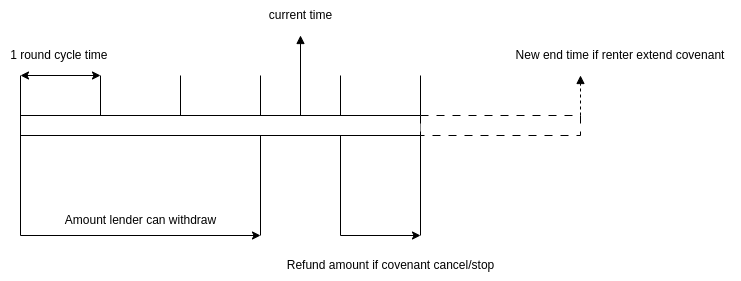

The diagram above was exported from draw.io. Its source (the exported page's mxGraphModel, read from the mxfile embedded in the PNG):
<mxGraphModel dx="1434" dy="642" grid="1" gridSize="10" guides="1" tooltips="1" connect="1" arrows="1" fold="1" page="1" pageScale="1" pageWidth="850" pageHeight="1100" math="0" shadow="0">
  <root>
    <mxCell id="0" />
    <mxCell id="1" parent="0" />
    <mxCell id="xIxmtFMpX2RRFXOw5zQo-1" value="" style="endArrow=none;html=1;rounded=0;" parent="1" edge="1">
      <mxGeometry width="50" height="50" relative="1" as="geometry">
        <mxPoint x="400" y="320" as="sourcePoint" />
        <mxPoint x="400" y="200" as="targetPoint" />
      </mxGeometry>
    </mxCell>
    <mxCell id="xIxmtFMpX2RRFXOw5zQo-2" value="" style="rounded=0;whiteSpace=wrap;html=1;" parent="1" vertex="1">
      <mxGeometry x="400" y="200" width="400" height="20" as="geometry" />
    </mxCell>
    <mxCell id="xIxmtFMpX2RRFXOw5zQo-3" value="" style="endArrow=none;html=1;rounded=0;" parent="1" edge="1">
      <mxGeometry width="50" height="50" relative="1" as="geometry">
        <mxPoint x="480" y="200" as="sourcePoint" />
        <mxPoint x="480" y="160" as="targetPoint" />
      </mxGeometry>
    </mxCell>
    <mxCell id="xIxmtFMpX2RRFXOw5zQo-4" value="" style="endArrow=none;html=1;rounded=0;" parent="1" edge="1">
      <mxGeometry width="50" height="50" relative="1" as="geometry">
        <mxPoint x="560" y="200" as="sourcePoint" />
        <mxPoint x="560" y="160" as="targetPoint" />
      </mxGeometry>
    </mxCell>
    <mxCell id="xIxmtFMpX2RRFXOw5zQo-5" value="" style="endArrow=none;html=1;rounded=0;" parent="1" edge="1">
      <mxGeometry width="50" height="50" relative="1" as="geometry">
        <mxPoint x="640" y="200" as="sourcePoint" />
        <mxPoint x="640" y="160" as="targetPoint" />
      </mxGeometry>
    </mxCell>
    <mxCell id="xIxmtFMpX2RRFXOw5zQo-6" value="" style="endArrow=none;html=1;rounded=0;" parent="1" edge="1">
      <mxGeometry width="50" height="50" relative="1" as="geometry">
        <mxPoint x="720" y="200" as="sourcePoint" />
        <mxPoint x="720" y="160" as="targetPoint" />
      </mxGeometry>
    </mxCell>
    <mxCell id="xIxmtFMpX2RRFXOw5zQo-8" value="" style="endArrow=none;html=1;rounded=0;exitX=1;exitY=0.25;exitDx=0;exitDy=0;" parent="1" source="xIxmtFMpX2RRFXOw5zQo-2" edge="1">
      <mxGeometry width="50" height="50" relative="1" as="geometry">
        <mxPoint x="730" y="210" as="sourcePoint" />
        <mxPoint x="800" y="160" as="targetPoint" />
      </mxGeometry>
    </mxCell>
    <mxCell id="xIxmtFMpX2RRFXOw5zQo-9" value="" style="rounded=0;whiteSpace=wrap;html=1;dashed=1;dashPattern=8 8;" parent="1" vertex="1">
      <mxGeometry x="800" y="200" width="160" height="20" as="geometry" />
    </mxCell>
    <mxCell id="xIxmtFMpX2RRFXOw5zQo-10" value="" style="endArrow=block;html=1;rounded=0;exitX=1;exitY=0;exitDx=0;exitDy=0;dashed=1;endFill=1;" parent="1" source="xIxmtFMpX2RRFXOw5zQo-9" edge="1">
      <mxGeometry width="50" height="50" relative="1" as="geometry">
        <mxPoint x="640" y="320" as="sourcePoint" />
        <mxPoint x="960" y="160" as="targetPoint" />
      </mxGeometry>
    </mxCell>
    <mxCell id="xIxmtFMpX2RRFXOw5zQo-11" value="" style="endArrow=none;html=1;rounded=0;exitX=0;exitY=0;exitDx=0;exitDy=0;" parent="1" source="xIxmtFMpX2RRFXOw5zQo-2" edge="1">
      <mxGeometry width="50" height="50" relative="1" as="geometry">
        <mxPoint x="490" y="210" as="sourcePoint" />
        <mxPoint x="400" y="160" as="targetPoint" />
      </mxGeometry>
    </mxCell>
    <mxCell id="xIxmtFMpX2RRFXOw5zQo-12" value="" style="endArrow=classic;startArrow=classic;html=1;rounded=0;" parent="1" edge="1">
      <mxGeometry width="50" height="50" relative="1" as="geometry">
        <mxPoint x="400" y="160" as="sourcePoint" />
        <mxPoint x="480" y="160" as="targetPoint" />
      </mxGeometry>
    </mxCell>
    <mxCell id="xIxmtFMpX2RRFXOw5zQo-13" value="1 round cycle time&amp;nbsp;" style="text;html=1;align=center;verticalAlign=middle;resizable=0;points=[];autosize=1;strokeColor=none;fillColor=none;" parent="1" vertex="1">
      <mxGeometry x="380" y="125" width="120" height="30" as="geometry" />
    </mxCell>
    <mxCell id="xIxmtFMpX2RRFXOw5zQo-14" value="" style="endArrow=none;html=1;rounded=0;startArrow=block;startFill=1;" parent="1" edge="1">
      <mxGeometry width="50" height="50" relative="1" as="geometry">
        <mxPoint x="680" y="120" as="sourcePoint" />
        <mxPoint x="680" y="200" as="targetPoint" />
      </mxGeometry>
    </mxCell>
    <mxCell id="xIxmtFMpX2RRFXOw5zQo-15" value="current time" style="text;html=1;align=center;verticalAlign=middle;resizable=0;points=[];autosize=1;strokeColor=none;fillColor=none;" parent="1" vertex="1">
      <mxGeometry x="635" y="85" width="90" height="30" as="geometry" />
    </mxCell>
    <mxCell id="xIxmtFMpX2RRFXOw5zQo-16" value="" style="endArrow=none;html=1;rounded=0;" parent="1" edge="1">
      <mxGeometry width="50" height="50" relative="1" as="geometry">
        <mxPoint x="640" y="320" as="sourcePoint" />
        <mxPoint x="640" y="220" as="targetPoint" />
      </mxGeometry>
    </mxCell>
    <mxCell id="xIxmtFMpX2RRFXOw5zQo-17" value="" style="endArrow=classic;html=1;rounded=0;" parent="1" edge="1">
      <mxGeometry width="50" height="50" relative="1" as="geometry">
        <mxPoint x="400" y="320" as="sourcePoint" />
        <mxPoint x="640" y="320" as="targetPoint" />
      </mxGeometry>
    </mxCell>
    <mxCell id="xIxmtFMpX2RRFXOw5zQo-18" value="Amount lender can withdraw" style="text;html=1;align=center;verticalAlign=middle;resizable=0;points=[];autosize=1;strokeColor=none;fillColor=none;" parent="1" vertex="1">
      <mxGeometry x="435" y="290" width="170" height="30" as="geometry" />
    </mxCell>
    <mxCell id="xIxmtFMpX2RRFXOw5zQo-20" value="" style="endArrow=none;html=1;rounded=0;entryX=1;entryY=1;entryDx=0;entryDy=0;" parent="1" target="xIxmtFMpX2RRFXOw5zQo-2" edge="1">
      <mxGeometry width="50" height="50" relative="1" as="geometry">
        <mxPoint x="800" y="320" as="sourcePoint" />
        <mxPoint x="650" y="230" as="targetPoint" />
      </mxGeometry>
    </mxCell>
    <mxCell id="xIxmtFMpX2RRFXOw5zQo-21" value="" style="endArrow=classic;html=1;rounded=0;" parent="1" edge="1">
      <mxGeometry width="50" height="50" relative="1" as="geometry">
        <mxPoint x="720" y="320" as="sourcePoint" />
        <mxPoint x="800" y="320" as="targetPoint" />
      </mxGeometry>
    </mxCell>
    <mxCell id="xIxmtFMpX2RRFXOw5zQo-22" value="Refund amount if covenant cancel/stop" style="text;html=1;align=center;verticalAlign=middle;resizable=0;points=[];autosize=1;strokeColor=none;fillColor=none;" parent="1" vertex="1">
      <mxGeometry x="655" y="335" width="230" height="30" as="geometry" />
    </mxCell>
    <mxCell id="xIxmtFMpX2RRFXOw5zQo-23" value="" style="endArrow=none;html=1;rounded=0;" parent="1" edge="1">
      <mxGeometry width="50" height="50" relative="1" as="geometry">
        <mxPoint x="720" y="320" as="sourcePoint" />
        <mxPoint x="720" y="220" as="targetPoint" />
      </mxGeometry>
    </mxCell>
    <mxCell id="xIxmtFMpX2RRFXOw5zQo-24" value="New end time if renter extend covenant" style="text;html=1;strokeColor=none;fillColor=none;align=center;verticalAlign=middle;whiteSpace=wrap;rounded=0;" parent="1" vertex="1">
      <mxGeometry x="880" y="125" width="240" height="30" as="geometry" />
    </mxCell>
  </root>
</mxGraphModel>